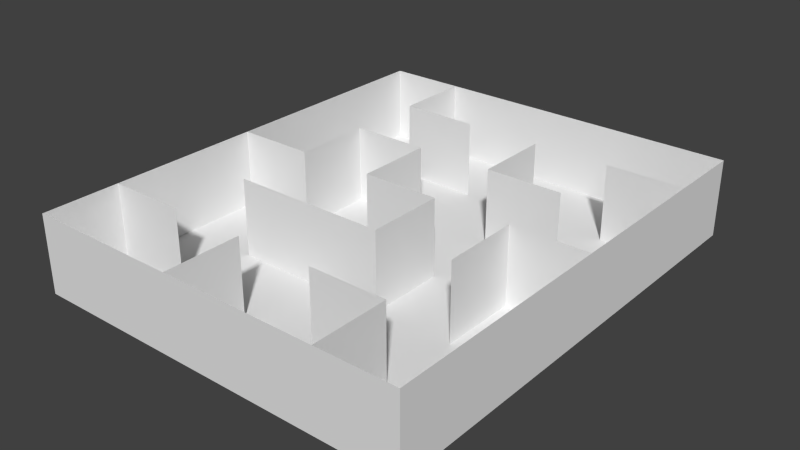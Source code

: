 # Source: maze.blend  (saved by Blender 2.76.0; exported with 4.5.12 LTS)
import bpy
from mathutils import Matrix  # noqa: F401  (used for matrix-valued properties, if any)

bpy.ops.wm.read_factory_settings(use_empty=True)
scene = bpy.context.scene
scene.name = 'Scene'

# ---- collections
col_collection_1 = bpy.data.collections.new('Collection 1'); scene.collection.children.link(col_collection_1)

# ---- materials (node trees are filled in below, after node groups)
mat_floormaterial = bpy.data.materials.new('FloorMaterial')
mat_floormaterial.alpha_threshold = 0.0
mat_floormaterial.use_transparent_shadow = False
mat_floormaterial.roughness = 0.5
mat_mazematerial = bpy.data.materials.new('MazeMaterial')
mat_mazematerial.alpha_threshold = 0.0
mat_mazematerial.use_transparent_shadow = False
mat_mazematerial.roughness = 0.5

# ---- material node trees

# ---- world
world_world = bpy.data.worlds.new('World'); scene.world = world_world
world_world.color = (0.05088, 0.05088, 0.05088)
world_world.use_sun_shadow = False
world_world.sun_shadow_jitter_overblur = 0.0
world_world.cycles.sampling_method = 'MANUAL'
world_world.cycles.sample_map_resolution = 256

# ---- meshes
me_floormesh = bpy.data.meshes.new('FloorMesh')
me_floormesh.from_pydata([(-1.0, -1.0, 0.0), (1.0, -1.0, 0.0), (-1.0, 1.0, 0.0), (1.0, 1.0, 0.0)], [], [(0, 1, 3, 2)])
_uv = me_floormesh.uv_layers.new(name='UVMap')
_uv.uv.foreach_set('vector', [8.44e-05, 8.436e-05, 0.7119, 8.436e-05, 0.7119, 0.9999, 8.436e-05, 0.9999])
me_floormesh.materials.append(mat_floormaterial)
me_floormesh.use_remesh_preserve_volume = False
me_floormesh.use_remesh_preserve_attributes = False
me_floormesh.use_mirror_vertex_groups = False
me_floormesh.update()
me_mazemesh = bpy.data.meshes.new('MazeMesh')
me_mazemesh.from_pydata([(-0.8333, -1.0, 0.0), (-0.8333, 1.0, 0.0), (-0.8333, 0.6667, 0.0), (-0.8333, 0.3333, 0.0), (-0.8333, -4.541e-08, 0.0), (-0.8333, -0.3333, 0.0), (-0.8333, -0.6667, 0.0), (-0.5, -1.0, 0.0), (-0.1667, -1.0, 0.0), (0.1667, -1.0, 0.0), (0.5, -1.0, 0.0), (0.8333, -1.0, 0.0), (0.8333, 1.0, 0.0), (0.5, 1.0, 0.0), (0.1667, 1.0, 0.0), (-0.1667, 1.0, 0.0), (-0.5, 1.0, 0.0), (-0.5, -0.6667, 0.0), (-0.5, -0.3333, 0.0), (-0.5, 1.419e-08, 0.0), (-0.5, 0.3333, 0.0), (-0.5, 0.6667, 0.0), (-0.1667, -0.6667, 0.0), (-0.1667, -0.3333, 0.0), (-0.1667, 1.419e-08, 0.0), (-0.1667, 0.3333, 0.0), (-0.1667, 0.6667, 0.0), (0.1667, -0.6667, 0.0), (0.1667, -0.3333, 0.0), (0.1667, 1.419e-08, 0.0), (0.1667, 0.3333, 0.0), (0.1667, 0.6667, 0.0), (0.5, -0.6667, 0.0), (0.5, -0.3333, 0.0), (0.5, 1.419e-08, 0.0), (0.5, 0.3333, 0.0), (0.5, 0.6667, 0.0), (0.8333, -0.6667, 0.0), (0.8333, -0.3333, 0.0), (0.8333, 1.419e-08, 0.0), (0.8333, 0.3333, 0.0), (0.8333, 0.6667, 0.0), (-0.8333, -1.0, 1.0), (-0.8333, 1.0, 1.0), (-0.8333, 0.6667, 1.0), (-0.8333, 0.3333, 1.0), (-0.8333, -4.541e-08, 1.0), (-0.8333, -0.3333, 1.0), (-0.8333, -0.6667, 1.0), (-0.5, -1.0, 1.0), (-0.1667, -1.0, 1.0), (0.1667, -1.0, 1.0), (0.5, -1.0, 1.0), (0.8333, -1.0, 1.0), (0.8333, 1.0, 1.0), (0.5, 1.0, 1.0), (0.1667, 1.0, 1.0), (-0.1667, 1.0, 1.0), (-0.5, 1.0, 1.0), (-0.5, -0.6667, 1.0), (-0.5, -0.3333, 1.0), (-0.5, 1.419e-08, 1.0), (-0.5, 0.3333, 1.0), (-0.5, 0.6667, 1.0), (-0.1667, -0.6667, 1.0), (-0.1667, -0.3333, 1.0), (-0.1667, 1.419e-08, 1.0), (-0.1667, 0.3333, 1.0), (-0.1667, 0.6667, 1.0), (0.1667, -0.6667, 1.0), (0.1667, -0.3333, 1.0), (0.1667, 1.419e-08, 1.0), (0.1667, 0.3333, 1.0), (0.1667, 0.6667, 1.0), (0.5, -0.6667, 1.0), (0.5, -0.3333, 1.0), (0.5, 1.419e-08, 1.0), (0.5, 0.3333, 1.0), (0.5, 0.6667, 1.0), (0.8333, -0.6667, 1.0), (0.8333, -0.3333, 1.0), (0.8333, 1.419e-08, 1.0), (0.8333, 0.3333, 1.0), (0.8333, 0.6667, 1.0)], [], [(39, 38, 80, 81), (24, 29, 71, 66), (37, 11, 53, 79), (27, 32, 74, 69), (8, 7, 49, 50), (21, 26, 68, 63), (4, 3, 45, 46), (7, 0, 42, 49), (22, 8, 50, 64), (34, 33, 75, 76), (38, 37, 79, 80), (23, 28, 70, 65), (6, 5, 47, 48), (12, 41, 83, 54), (20, 19, 61, 62), (5, 4, 46, 47), (9, 8, 50, 51), (40, 39, 81, 82), (10, 9, 51, 52), (41, 40, 82, 83), (25, 24, 66, 67), (11, 10, 52, 53), (6, 17, 59, 48), (30, 35, 77, 72), (13, 12, 54, 55), (14, 13, 55, 56), (4, 19, 61, 46), (0, 6, 48, 42), (29, 28, 70, 71), (15, 14, 56, 57), (1, 16, 58, 43), (31, 30, 72, 73), (34, 39, 81, 76), (16, 15, 57, 58), (18, 23, 65, 60), (2, 1, 43, 44), (32, 10, 52, 74), (36, 41, 83, 78), (16, 21, 63, 58), (3, 2, 44, 45), (20, 25, 67, 62)])
_uv = me_mazemesh.uv_layers.new(name='UVMap')
_uv.uv.foreach_set('vector', [0.3328, 0.7497, 0.2497, 0.7497, 0.2497, 0.5003, 0.3328, 0.5003, 0.3328, 0.2497, 0.4159, 0.2497, 0.4159, 0.0003414, 0.3328, 0.0003415, 0.1666, 0.7497, 0.08345, 0.7497, 0.08345, 0.5003, 0.1666, 0.5003, 0.5834, 0.5003, 0.6666, 0.5003, 0.6666, 0.7497, 0.5834, 0.7497, 0.3334, 0.5003, 0.4166, 0.5003, 0.4166, 0.7497, 0.3334, 0.7497, 0.2503, 0.7503, 0.3334, 0.7503, 0.3334, 0.9997, 0.2503, 0.9997, 0.4166, 0.2503, 0.4997, 0.2503, 0.4997, 0.4997, 0.4166, 0.4997, 0.4166, 0.5003, 0.4997, 0.5003, 0.4997, 0.7497, 0.4166, 0.7497, 0.9166, 0.2503, 0.9997, 0.2503, 0.9997, 0.4997, 0.9166, 0.4997, 0.8328, 0.2503, 0.7497, 0.2503, 0.7497, 0.4997, 0.8328, 0.4997, 0.2497, 0.7497, 0.1666, 0.7497, 0.1666, 0.5003, 0.2497, 0.5003, 0.5821, 0.2497, 0.499, 0.2497, 0.499, 0.0003413, 0.5821, 0.0003412, 0.0003411, 0.7503, 0.08345, 0.7503, 0.08345, 0.9997, 0.0003411, 0.9997, 0.3328, 0.2503, 0.4159, 0.2503, 0.4159, 0.4997, 0.3328, 0.4997, 0.1666, 0.2497, 0.08345, 0.2497, 0.08345, 0.0003416, 0.1666, 0.0003416, 0.08345, 0.7503, 0.1666, 0.7503, 0.1666, 0.9997, 0.08345, 0.9997, 0.9159, 0.0003411, 0.999, 0.0003411, 0.999, 0.2497, 0.9159, 0.2497, 0.8334, 0.5003, 0.9166, 0.5003, 0.9166, 0.7497, 0.8334, 0.7497, 0.8328, 0.0003411, 0.9159, 0.0003411, 0.9159, 0.2497, 0.8328, 0.2497, 0.7503, 0.5003, 0.8334, 0.5003, 0.8334, 0.7497, 0.7503, 0.7497, 0.2497, 0.2497, 0.3328, 0.2497, 0.3328, 0.0003415, 0.2497, 0.0003415, 0.08345, 0.7497, 0.0003411, 0.7497, 0.0003411, 0.5003, 0.08345, 0.5003, 0.4179, 0.7503, 0.501, 0.7503, 0.501, 0.9997, 0.4179, 0.9997, 0.749, 0.0003411, 0.8321, 0.0003411, 0.8321, 0.2497, 0.749, 0.2497, 0.2497, 0.2503, 0.3328, 0.2503, 0.3328, 0.4997, 0.2497, 0.4997, 0.1666, 0.2503, 0.2497, 0.2503, 0.2497, 0.4997, 0.1666, 0.4997, 0.0003412, 0.2497, 0.08345, 0.2497, 0.08345, 0.0003416, 0.0003411, 0.0003417, 0.4997, 0.5003, 0.5828, 0.5003, 0.5828, 0.7497, 0.4997, 0.7497, 0.4159, 0.2497, 0.499, 0.2497, 0.499, 0.0003413, 0.4159, 0.0003414, 0.08345, 0.2503, 0.1666, 0.2503, 0.1666, 0.4997, 0.08345, 0.4997, 0.6659, 0.2503, 0.749, 0.2503, 0.749, 0.4997, 0.6659, 0.4997, 0.6659, 0.0003411, 0.749, 0.0003411, 0.749, 0.2497, 0.6659, 0.2497, 0.8328, 0.2503, 0.9159, 0.2503, 0.9159, 0.4997, 0.8328, 0.4997, 0.0003411, 0.2503, 0.08345, 0.2503, 0.08345, 0.4997, 0.0003411, 0.4997, 0.6652, 0.2497, 0.5821, 0.2497, 0.5821, 0.0003412, 0.6652, 0.0003411, 0.5828, 0.2503, 0.6659, 0.2503, 0.6659, 0.4997, 0.5828, 0.4997, 0.6666, 0.5003, 0.7497, 0.5003, 0.7497, 0.7497, 0.6666, 0.7497, 0.3341, 0.7503, 0.4172, 0.7503, 0.4172, 0.9997, 0.3341, 0.9997, 0.1672, 0.7503, 0.2503, 0.7503, 0.2503, 0.9997, 0.1672, 0.9997, 0.4997, 0.2503, 0.5828, 0.2503, 0.5828, 0.4997, 0.4997, 0.4997, 0.1666, 0.2497, 0.2497, 0.2497, 0.2497, 0.0003415, 0.1666, 0.0003416])
me_mazemesh.materials.append(mat_mazematerial)
me_mazemesh.use_remesh_preserve_volume = False
me_mazemesh.use_remesh_preserve_attributes = False
me_mazemesh.use_mirror_vertex_groups = False
me_mazemesh.update()

# ---- objects
ob_floor = bpy.data.objects.new('Floor', me_floormesh)
ob_maze = bpy.data.objects.new('Maze', me_mazemesh)

# ---- transforms, parenting, visibility, modifiers, constraints
ob_floor.location = (0.0, -1.171e-07, 0.0)
ob_floor.scale = (15.0, 18.0, 6.0)
ob_floor.lineart.crease_threshold = 0.0
ob_maze.location = (0.0, 1.639e-07, 0.0)
ob_maze.scale = (18.0, 18.0, 6.0)
ob_maze.lineart.crease_threshold = 0.0

# ---- collection membership
col_collection_1.objects.link(ob_floor)
col_collection_1.objects.link(ob_maze)

# ---- scene / render settings (as saved in the file)
scene.frame_start = 1; scene.frame_end = 250; scene.frame_set(1)
scene.render.engine = 'BLENDER_EEVEE_NEXT'
scene.render.resolution_percentage = 50
scene.render.dither_intensity = 0.0
scene.cycles.use_denoising = False
scene.cycles.samples = 10
scene.cycles.sampling_pattern = 'TABULATED_SOBOL'
scene.cycles.light_sampling_threshold = 0.0
scene.cycles.use_adaptive_sampling = False
scene.cycles.use_light_tree = False
scene.cycles.blur_glossy = 0.0
scene.cycles.pixel_filter_type = 'GAUSSIAN'
scene.cycles.sample_clamp_indirect = 0.0
scene.view_settings.view_transform = 'Standard'
bpy.context.view_layer.update()

# ---- added for rendering (the .blend has no active camera and no usable light): camera, sun
cam_auto = bpy.data.cameras.new('AutoCamera')
cam_auto.lens = 50.0
cam_auto.sensor_width = 36.0
cam_auto.clip_end = 1000.0
ob_auto_camera = bpy.data.objects.new('AutoCamera', cam_auto)
scene.collection.objects.link(ob_auto_camera)
ob_auto_camera.location = (43.7114, -52.4536, 37.9691)
ob_auto_camera.rotation_euler = (1.09748, -7.21219e-08, 0.694738)
scene.camera = ob_auto_camera
light_auto_sun = bpy.data.lights.new('AutoSun', 'SUN')
light_auto_sun.energy = 3.0
light_auto_sun.angle = 0.0523599
ob_auto_sun = bpy.data.objects.new('AutoSun', light_auto_sun)
scene.collection.objects.link(ob_auto_sun)
ob_auto_sun.rotation_euler = (0.872665, 0.174533, 0.523599)
bpy.context.view_layer.update()
